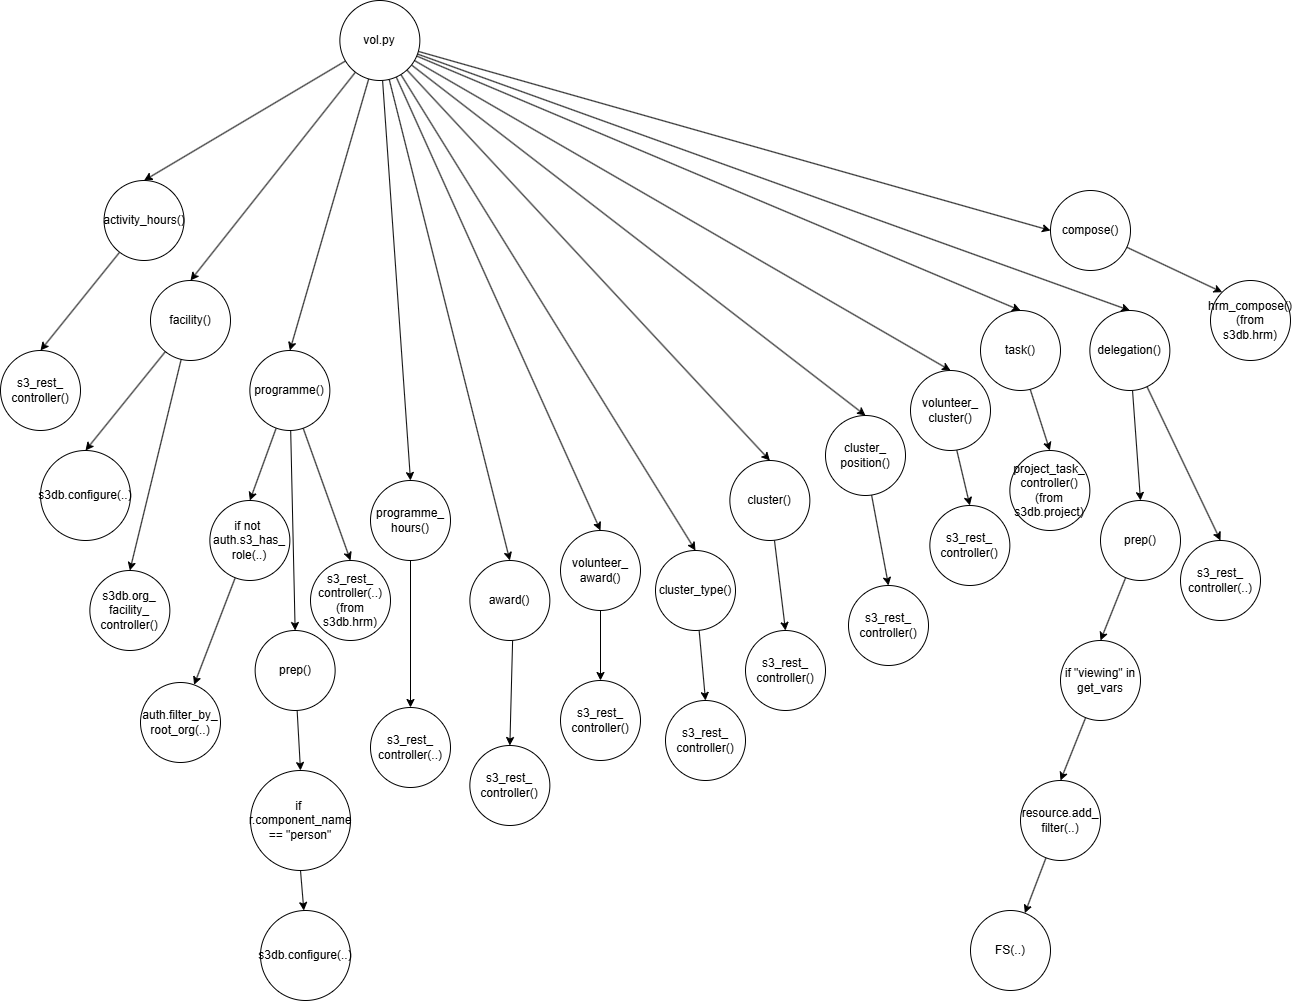

The diagram above was exported from draw.io. Its source (the exported page's mxGraphModel, read from the mxfile embedded in the PNG):
<mxGraphModel dx="2772" dy="3585" grid="1" gridSize="10" guides="1" tooltips="1" connect="1" arrows="1" fold="1" page="1" pageScale="1" pageWidth="827" pageHeight="1169" math="0" shadow="0">
  <root>
    <mxCell id="0" />
    <mxCell id="1" parent="0" />
    <mxCell id="2" style="rounded=0;orthogonalLoop=1;jettySize=auto;html=1;entryX=0.5;entryY=0;entryDx=0;entryDy=0;" edge="1" source="3" target="4" parent="1">
      <mxGeometry relative="1" as="geometry" />
    </mxCell>
    <mxCell id="3" value="activity_hours()" style="ellipse;whiteSpace=wrap;html=1;aspect=fixed;" vertex="1" parent="1">
      <mxGeometry x="1283.5500000000002" y="2900" width="80" height="80" as="geometry" />
    </mxCell>
    <mxCell id="4" value="s3_rest_&lt;div&gt;controller()&lt;/div&gt;" style="ellipse;whiteSpace=wrap;html=1;aspect=fixed;" vertex="1" parent="1">
      <mxGeometry x="1180" y="3070" width="80" height="80" as="geometry" />
    </mxCell>
    <mxCell id="5" style="rounded=0;orthogonalLoop=1;jettySize=auto;html=1;entryX=0.5;entryY=0;entryDx=0;entryDy=0;" edge="1" source="7" target="8" parent="1">
      <mxGeometry relative="1" as="geometry" />
    </mxCell>
    <mxCell id="6" style="rounded=0;orthogonalLoop=1;jettySize=auto;html=1;entryX=0.5;entryY=0;entryDx=0;entryDy=0;" edge="1" source="7" target="9" parent="1">
      <mxGeometry relative="1" as="geometry" />
    </mxCell>
    <mxCell id="7" value="facility()" style="ellipse;whiteSpace=wrap;html=1;aspect=fixed;" vertex="1" parent="1">
      <mxGeometry x="1330" y="3000" width="80" height="80" as="geometry" />
    </mxCell>
    <mxCell id="8" value="s3db.configure(..)" style="ellipse;whiteSpace=wrap;html=1;aspect=fixed;" vertex="1" parent="1">
      <mxGeometry x="1220" y="3170" width="90" height="90" as="geometry" />
    </mxCell>
    <mxCell id="9" value="s3db.org_&lt;div&gt;facility_&lt;/div&gt;&lt;div&gt;controller()&lt;/div&gt;" style="ellipse;whiteSpace=wrap;html=1;aspect=fixed;" vertex="1" parent="1">
      <mxGeometry x="1269.36" y="3290" width="80" height="80" as="geometry" />
    </mxCell>
    <mxCell id="10" style="rounded=0;orthogonalLoop=1;jettySize=auto;html=1;entryX=0.5;entryY=0;entryDx=0;entryDy=0;" edge="1" source="13" target="15" parent="1">
      <mxGeometry relative="1" as="geometry" />
    </mxCell>
    <mxCell id="11" style="rounded=0;orthogonalLoop=1;jettySize=auto;html=1;entryX=0.5;entryY=0;entryDx=0;entryDy=0;" edge="1" source="13" target="18" parent="1">
      <mxGeometry relative="1" as="geometry" />
    </mxCell>
    <mxCell id="12" style="rounded=0;orthogonalLoop=1;jettySize=auto;html=1;entryX=0.5;entryY=0;entryDx=0;entryDy=0;" edge="1" source="13" target="22" parent="1">
      <mxGeometry relative="1" as="geometry" />
    </mxCell>
    <mxCell id="13" value="programme()" style="ellipse;whiteSpace=wrap;html=1;aspect=fixed;" vertex="1" parent="1">
      <mxGeometry x="1429.3600000000001" y="3070" width="80" height="80" as="geometry" />
    </mxCell>
    <mxCell id="14" style="rounded=0;orthogonalLoop=1;jettySize=auto;html=1;" edge="1" source="15" target="16" parent="1">
      <mxGeometry relative="1" as="geometry" />
    </mxCell>
    <mxCell id="15" value="if not&amp;nbsp;&lt;div&gt;auth.s3_has_&lt;/div&gt;&lt;div&gt;role(..)&lt;/div&gt;" style="ellipse;whiteSpace=wrap;html=1;aspect=fixed;" vertex="1" parent="1">
      <mxGeometry x="1389.3600000000001" y="3220" width="80" height="80" as="geometry" />
    </mxCell>
    <mxCell id="16" value="auth.filter_by_&lt;div&gt;root_org(..)&lt;/div&gt;" style="ellipse;whiteSpace=wrap;html=1;aspect=fixed;" vertex="1" parent="1">
      <mxGeometry x="1320.0000000000002" y="3402" width="80" height="80" as="geometry" />
    </mxCell>
    <mxCell id="17" style="rounded=0;orthogonalLoop=1;jettySize=auto;html=1;entryX=0.5;entryY=0;entryDx=0;entryDy=0;" edge="1" source="18" target="20" parent="1">
      <mxGeometry relative="1" as="geometry" />
    </mxCell>
    <mxCell id="18" value="prep()" style="ellipse;whiteSpace=wrap;html=1;aspect=fixed;" vertex="1" parent="1">
      <mxGeometry x="1434.6400000000003" y="3350" width="80" height="80" as="geometry" />
    </mxCell>
    <mxCell id="19" style="rounded=0;orthogonalLoop=1;jettySize=auto;html=1;" edge="1" source="20" target="21" parent="1">
      <mxGeometry relative="1" as="geometry" />
    </mxCell>
    <mxCell id="20" value="if&amp;nbsp;&lt;div&gt;r.component_name&lt;/div&gt;&lt;div&gt;== &quot;person&quot;&lt;/div&gt;" style="ellipse;whiteSpace=wrap;html=1;aspect=fixed;" vertex="1" parent="1">
      <mxGeometry x="1430" y="3490" width="100" height="100" as="geometry" />
    </mxCell>
    <mxCell id="21" value="s3db.configure(..)" style="ellipse;whiteSpace=wrap;html=1;aspect=fixed;" vertex="1" parent="1">
      <mxGeometry x="1440" y="3630" width="90" height="90" as="geometry" />
    </mxCell>
    <mxCell id="22" value="s3_rest_&lt;div&gt;controller(..)&lt;/div&gt;&lt;div&gt;(from s3db.hrm)&lt;/div&gt;" style="ellipse;whiteSpace=wrap;html=1;aspect=fixed;" vertex="1" parent="1">
      <mxGeometry x="1490" y="3280" width="80" height="80" as="geometry" />
    </mxCell>
    <mxCell id="23" style="rounded=0;orthogonalLoop=1;jettySize=auto;html=1;entryX=0.5;entryY=0;entryDx=0;entryDy=0;" edge="1" source="24" target="25" parent="1">
      <mxGeometry relative="1" as="geometry" />
    </mxCell>
    <mxCell id="24" value="programme_&lt;div&gt;hours()&lt;/div&gt;" style="ellipse;whiteSpace=wrap;html=1;aspect=fixed;" vertex="1" parent="1">
      <mxGeometry x="1550" y="3200" width="80" height="80" as="geometry" />
    </mxCell>
    <mxCell id="25" value="s3_rest_&lt;div&gt;controller(..)&lt;/div&gt;" style="ellipse;whiteSpace=wrap;html=1;aspect=fixed;" vertex="1" parent="1">
      <mxGeometry x="1550" y="3427" width="80" height="80" as="geometry" />
    </mxCell>
    <mxCell id="26" style="rounded=0;orthogonalLoop=1;jettySize=auto;html=1;entryX=0.5;entryY=0;entryDx=0;entryDy=0;" edge="1" source="27" target="28" parent="1">
      <mxGeometry relative="1" as="geometry" />
    </mxCell>
    <mxCell id="27" value="award()" style="ellipse;whiteSpace=wrap;html=1;aspect=fixed;" vertex="1" parent="1">
      <mxGeometry x="1649.36" y="3280" width="80" height="80" as="geometry" />
    </mxCell>
    <mxCell id="28" value="s3_rest_&lt;div&gt;controller()&lt;/div&gt;" style="ellipse;whiteSpace=wrap;html=1;aspect=fixed;" vertex="1" parent="1">
      <mxGeometry x="1649.3600000000001" y="3465" width="80" height="80" as="geometry" />
    </mxCell>
    <mxCell id="29" style="rounded=0;orthogonalLoop=1;jettySize=auto;html=1;" edge="1" source="30" target="31" parent="1">
      <mxGeometry relative="1" as="geometry" />
    </mxCell>
    <mxCell id="30" value="volunteer_&lt;div&gt;award()&lt;/div&gt;" style="ellipse;whiteSpace=wrap;html=1;aspect=fixed;" vertex="1" parent="1">
      <mxGeometry x="1740" y="3250" width="80" height="80" as="geometry" />
    </mxCell>
    <mxCell id="31" value="s3_rest_&lt;div&gt;controller()&lt;/div&gt;" style="ellipse;whiteSpace=wrap;html=1;aspect=fixed;" vertex="1" parent="1">
      <mxGeometry x="1740" y="3400" width="80" height="80" as="geometry" />
    </mxCell>
    <mxCell id="32" style="rounded=0;orthogonalLoop=1;jettySize=auto;html=1;entryX=0.5;entryY=0;entryDx=0;entryDy=0;" edge="1" source="33" target="34" parent="1">
      <mxGeometry relative="1" as="geometry" />
    </mxCell>
    <mxCell id="33" value="cluster_type()" style="ellipse;whiteSpace=wrap;html=1;aspect=fixed;" vertex="1" parent="1">
      <mxGeometry x="1835" y="3270" width="80" height="80" as="geometry" />
    </mxCell>
    <mxCell id="34" value="s3_rest_&lt;div&gt;controller()&lt;/div&gt;" style="ellipse;whiteSpace=wrap;html=1;aspect=fixed;" vertex="1" parent="1">
      <mxGeometry x="1845" y="3420" width="80" height="80" as="geometry" />
    </mxCell>
    <mxCell id="35" style="rounded=0;orthogonalLoop=1;jettySize=auto;html=1;entryX=0.5;entryY=0;entryDx=0;entryDy=0;" edge="1" source="36" target="37" parent="1">
      <mxGeometry relative="1" as="geometry" />
    </mxCell>
    <mxCell id="36" value="cluster()" style="ellipse;whiteSpace=wrap;html=1;aspect=fixed;" vertex="1" parent="1">
      <mxGeometry x="1909.36" y="3180" width="80" height="80" as="geometry" />
    </mxCell>
    <mxCell id="37" value="s3_rest_&lt;div&gt;controller()&lt;/div&gt;" style="ellipse;whiteSpace=wrap;html=1;aspect=fixed;" vertex="1" parent="1">
      <mxGeometry x="1925" y="3350" width="80" height="80" as="geometry" />
    </mxCell>
    <mxCell id="38" style="rounded=0;orthogonalLoop=1;jettySize=auto;html=1;entryX=0.5;entryY=0;entryDx=0;entryDy=0;" edge="1" source="39" target="40" parent="1">
      <mxGeometry relative="1" as="geometry" />
    </mxCell>
    <mxCell id="39" value="cluster_&lt;div&gt;position()&lt;/div&gt;" style="ellipse;whiteSpace=wrap;html=1;aspect=fixed;" vertex="1" parent="1">
      <mxGeometry x="2005" y="3135" width="80" height="80" as="geometry" />
    </mxCell>
    <mxCell id="40" value="s3_rest_&lt;div&gt;controller()&lt;/div&gt;" style="ellipse;whiteSpace=wrap;html=1;aspect=fixed;" vertex="1" parent="1">
      <mxGeometry x="2028" y="3305" width="80" height="80" as="geometry" />
    </mxCell>
    <mxCell id="41" style="rounded=0;orthogonalLoop=1;jettySize=auto;html=1;entryX=0.5;entryY=0;entryDx=0;entryDy=0;" edge="1" source="42" target="43" parent="1">
      <mxGeometry relative="1" as="geometry" />
    </mxCell>
    <mxCell id="42" value="volunteer_&lt;div&gt;cluster()&lt;/div&gt;" style="ellipse;whiteSpace=wrap;html=1;aspect=fixed;" vertex="1" parent="1">
      <mxGeometry x="2090" y="3090" width="80" height="80" as="geometry" />
    </mxCell>
    <mxCell id="43" value="s3_rest_&lt;div&gt;controller()&lt;/div&gt;" style="ellipse;whiteSpace=wrap;html=1;aspect=fixed;" vertex="1" parent="1">
      <mxGeometry x="2109.36" y="3225" width="80" height="80" as="geometry" />
    </mxCell>
    <mxCell id="44" style="rounded=0;orthogonalLoop=1;jettySize=auto;html=1;entryX=0.5;entryY=0;entryDx=0;entryDy=0;" edge="1" source="45" target="46" parent="1">
      <mxGeometry relative="1" as="geometry" />
    </mxCell>
    <mxCell id="45" value="task()" style="ellipse;whiteSpace=wrap;html=1;aspect=fixed;" vertex="1" parent="1">
      <mxGeometry x="2160" y="3030" width="80" height="80" as="geometry" />
    </mxCell>
    <mxCell id="46" value="project_task_&lt;div&gt;controller()&lt;/div&gt;&lt;div&gt;(from s3db.project)&lt;/div&gt;" style="ellipse;whiteSpace=wrap;html=1;aspect=fixed;" vertex="1" parent="1">
      <mxGeometry x="2189.36" y="3170" width="80" height="80" as="geometry" />
    </mxCell>
    <mxCell id="47" style="rounded=0;orthogonalLoop=1;jettySize=auto;html=1;entryX=0.5;entryY=0;entryDx=0;entryDy=0;" edge="1" source="49" target="52" parent="1">
      <mxGeometry relative="1" as="geometry" />
    </mxCell>
    <mxCell id="48" style="rounded=0;orthogonalLoop=1;jettySize=auto;html=1;entryX=0.5;entryY=0;entryDx=0;entryDy=0;" edge="1" source="49" target="51" parent="1">
      <mxGeometry relative="1" as="geometry" />
    </mxCell>
    <mxCell id="49" value="delegation()" style="ellipse;whiteSpace=wrap;html=1;aspect=fixed;" vertex="1" parent="1">
      <mxGeometry x="2269.36" y="3030" width="80" height="80" as="geometry" />
    </mxCell>
    <mxCell id="50" style="rounded=0;orthogonalLoop=1;jettySize=auto;html=1;entryX=0.5;entryY=0;entryDx=0;entryDy=0;" edge="1" source="51" target="54" parent="1">
      <mxGeometry relative="1" as="geometry" />
    </mxCell>
    <mxCell id="51" value="prep()" style="ellipse;whiteSpace=wrap;html=1;aspect=fixed;" vertex="1" parent="1">
      <mxGeometry x="2280" y="3220" width="80" height="80" as="geometry" />
    </mxCell>
    <mxCell id="52" value="s3_rest_&lt;div&gt;controller(..)&lt;/div&gt;" style="ellipse;whiteSpace=wrap;html=1;aspect=fixed;" vertex="1" parent="1">
      <mxGeometry x="2360" y="3260" width="80" height="80" as="geometry" />
    </mxCell>
    <mxCell id="53" style="rounded=0;orthogonalLoop=1;jettySize=auto;html=1;entryX=0.5;entryY=0;entryDx=0;entryDy=0;" edge="1" source="54" target="56" parent="1">
      <mxGeometry relative="1" as="geometry" />
    </mxCell>
    <mxCell id="54" value="if &quot;viewing&quot; in&lt;div&gt;get_vars&lt;/div&gt;" style="ellipse;whiteSpace=wrap;html=1;aspect=fixed;" vertex="1" parent="1">
      <mxGeometry x="2240" y="3360" width="80" height="80" as="geometry" />
    </mxCell>
    <mxCell id="55" style="rounded=0;orthogonalLoop=1;jettySize=auto;html=1;" edge="1" source="56" target="57" parent="1">
      <mxGeometry relative="1" as="geometry" />
    </mxCell>
    <mxCell id="56" value="resource.add_&lt;div&gt;filter(..)&lt;/div&gt;" style="ellipse;whiteSpace=wrap;html=1;aspect=fixed;" vertex="1" parent="1">
      <mxGeometry x="2200" y="3500" width="80" height="80" as="geometry" />
    </mxCell>
    <mxCell id="57" value="FS(..)" style="ellipse;whiteSpace=wrap;html=1;aspect=fixed;" vertex="1" parent="1">
      <mxGeometry x="2150" y="3630" width="80" height="80" as="geometry" />
    </mxCell>
    <mxCell id="58" style="rounded=0;orthogonalLoop=1;jettySize=auto;html=1;entryX=0;entryY=0;entryDx=0;entryDy=0;" edge="1" source="59" target="60" parent="1">
      <mxGeometry relative="1" as="geometry" />
    </mxCell>
    <mxCell id="59" value="compose()" style="ellipse;whiteSpace=wrap;html=1;aspect=fixed;" vertex="1" parent="1">
      <mxGeometry x="2230" y="2910" width="80" height="80" as="geometry" />
    </mxCell>
    <mxCell id="60" value="hrm_compose()&lt;div&gt;(from s3db.hrm)&lt;/div&gt;" style="ellipse;whiteSpace=wrap;html=1;aspect=fixed;" vertex="1" parent="1">
      <mxGeometry x="2390" y="3000" width="80" height="80" as="geometry" />
    </mxCell>
    <mxCell id="61" style="rounded=0;orthogonalLoop=1;jettySize=auto;html=1;entryX=0.5;entryY=0;entryDx=0;entryDy=0;" edge="1" source="74" target="3" parent="1">
      <mxGeometry relative="1" as="geometry" />
    </mxCell>
    <mxCell id="62" style="rounded=0;orthogonalLoop=1;jettySize=auto;html=1;entryX=0.5;entryY=0;entryDx=0;entryDy=0;" edge="1" source="74" target="7" parent="1">
      <mxGeometry relative="1" as="geometry" />
    </mxCell>
    <mxCell id="63" style="rounded=0;orthogonalLoop=1;jettySize=auto;html=1;entryX=0.5;entryY=0;entryDx=0;entryDy=0;" edge="1" source="74" target="13" parent="1">
      <mxGeometry relative="1" as="geometry" />
    </mxCell>
    <mxCell id="64" style="rounded=0;orthogonalLoop=1;jettySize=auto;html=1;entryX=0.5;entryY=0;entryDx=0;entryDy=0;" edge="1" source="74" target="24" parent="1">
      <mxGeometry relative="1" as="geometry" />
    </mxCell>
    <mxCell id="65" style="rounded=0;orthogonalLoop=1;jettySize=auto;html=1;entryX=0.5;entryY=0;entryDx=0;entryDy=0;" edge="1" source="74" target="27" parent="1">
      <mxGeometry relative="1" as="geometry" />
    </mxCell>
    <mxCell id="66" style="rounded=0;orthogonalLoop=1;jettySize=auto;html=1;entryX=0.5;entryY=0;entryDx=0;entryDy=0;" edge="1" source="74" target="30" parent="1">
      <mxGeometry relative="1" as="geometry" />
    </mxCell>
    <mxCell id="67" style="rounded=0;orthogonalLoop=1;jettySize=auto;html=1;entryX=0.5;entryY=0;entryDx=0;entryDy=0;" edge="1" source="74" target="33" parent="1">
      <mxGeometry relative="1" as="geometry" />
    </mxCell>
    <mxCell id="68" style="rounded=0;orthogonalLoop=1;jettySize=auto;html=1;entryX=0.5;entryY=0;entryDx=0;entryDy=0;" edge="1" source="74" target="36" parent="1">
      <mxGeometry relative="1" as="geometry" />
    </mxCell>
    <mxCell id="69" style="rounded=0;orthogonalLoop=1;jettySize=auto;html=1;entryX=0.5;entryY=0;entryDx=0;entryDy=0;" edge="1" source="74" target="39" parent="1">
      <mxGeometry relative="1" as="geometry" />
    </mxCell>
    <mxCell id="70" style="rounded=0;orthogonalLoop=1;jettySize=auto;html=1;entryX=0.5;entryY=0;entryDx=0;entryDy=0;" edge="1" source="74" target="42" parent="1">
      <mxGeometry relative="1" as="geometry" />
    </mxCell>
    <mxCell id="71" style="rounded=0;orthogonalLoop=1;jettySize=auto;html=1;entryX=0.5;entryY=0;entryDx=0;entryDy=0;" edge="1" source="74" target="45" parent="1">
      <mxGeometry relative="1" as="geometry" />
    </mxCell>
    <mxCell id="72" style="rounded=0;orthogonalLoop=1;jettySize=auto;html=1;entryX=0.5;entryY=0;entryDx=0;entryDy=0;" edge="1" source="74" target="49" parent="1">
      <mxGeometry relative="1" as="geometry" />
    </mxCell>
    <mxCell id="73" style="rounded=0;orthogonalLoop=1;jettySize=auto;html=1;entryX=0;entryY=0.5;entryDx=0;entryDy=0;" edge="1" source="74" target="59" parent="1">
      <mxGeometry relative="1" as="geometry" />
    </mxCell>
    <mxCell id="74" value="vol.py" style="ellipse;whiteSpace=wrap;html=1;aspect=fixed;" vertex="1" parent="1">
      <mxGeometry x="1519.3600000000001" y="2720" width="80" height="80" as="geometry" />
    </mxCell>
  </root>
</mxGraphModel>